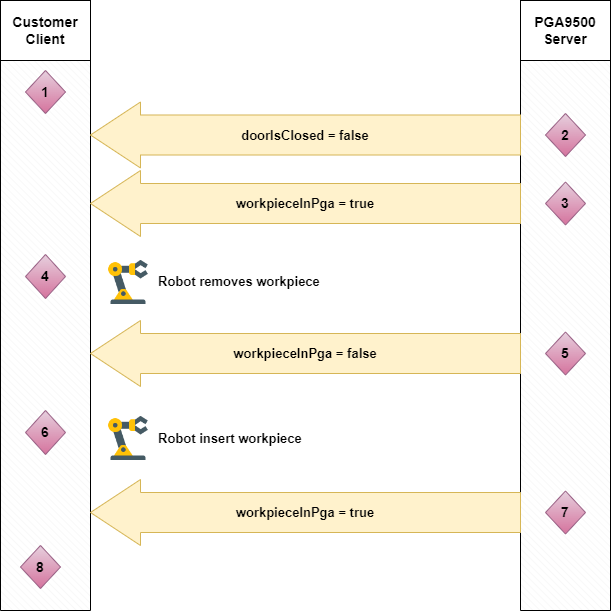

The diagram above was exported from draw.io. Its source (the exported page's mxGraphModel, read from the mxfile embedded in the PNG):
<mxGraphModel dx="1098" dy="780" grid="1" gridSize="10" guides="1" tooltips="1" connect="1" arrows="1" fold="1" page="1" pageScale="1" pageWidth="827" pageHeight="1169" math="0" shadow="0">
  <root>
    <mxCell id="Tv5ne7rvas7MTqmmDlNG-0" />
    <mxCell id="Tv5ne7rvas7MTqmmDlNG-1" parent="Tv5ne7rvas7MTqmmDlNG-0" />
    <mxCell id="Tv5ne7rvas7MTqmmDlNG-2" value="" style="verticalLabelPosition=bottom;verticalAlign=top;html=1;shape=mxgraph.basic.patternFillRect;fillStyle=diagRev;step=5;fillStrokeWidth=0.2;fillStrokeColor=#dddddd;" vertex="1" parent="Tv5ne7rvas7MTqmmDlNG-1">
      <mxGeometry x="40" y="100" width="90" height="550" as="geometry" />
    </mxCell>
    <mxCell id="Tv5ne7rvas7MTqmmDlNG-3" value="Customer &lt;br&gt;Client" style="rounded=0;whiteSpace=wrap;html=1;fontStyle=1;fontSize=14;" vertex="1" parent="Tv5ne7rvas7MTqmmDlNG-1">
      <mxGeometry x="40" y="40" width="90" height="60" as="geometry" />
    </mxCell>
    <mxCell id="Tv5ne7rvas7MTqmmDlNG-4" value="" style="verticalLabelPosition=bottom;verticalAlign=top;html=1;shape=mxgraph.basic.patternFillRect;fillStyle=diagRev;step=5;fillStrokeWidth=0.2;fillStrokeColor=#dddddd;" vertex="1" parent="Tv5ne7rvas7MTqmmDlNG-1">
      <mxGeometry x="560" y="100" width="90" height="550" as="geometry" />
    </mxCell>
    <mxCell id="Tv5ne7rvas7MTqmmDlNG-5" value="PGA9500&lt;br&gt;Server" style="rounded=0;whiteSpace=wrap;html=1;fontStyle=1;fontSize=14;" vertex="1" parent="Tv5ne7rvas7MTqmmDlNG-1">
      <mxGeometry x="560" y="40" width="90" height="60" as="geometry" />
    </mxCell>
    <mxCell id="Tv5ne7rvas7MTqmmDlNG-6" value="doorIsClosed = false" style="shape=singleArrow;whiteSpace=wrap;html=1;direction=west;arrowWidth=0.6060606060606061;arrowSize=0.11627906976744186;fillColor=#fff2cc;strokeColor=#d6b656;fontStyle=1;fontSize=13;" vertex="1" parent="Tv5ne7rvas7MTqmmDlNG-1">
      <mxGeometry x="130" y="141.5" width="430" height="66" as="geometry" />
    </mxCell>
    <mxCell id="Tv5ne7rvas7MTqmmDlNG-7" value="1" style="rhombus;whiteSpace=wrap;html=1;fontStyle=1;fontSize=14;fillColor=#e6d0de;strokeColor=#996185;gradientColor=#d5739d;" vertex="1" parent="Tv5ne7rvas7MTqmmDlNG-1">
      <mxGeometry x="65" y="110" width="40" height="43" as="geometry" />
    </mxCell>
    <mxCell id="Tv5ne7rvas7MTqmmDlNG-8" value="2" style="rhombus;whiteSpace=wrap;html=1;fontStyle=1;fontSize=14;fillColor=#e6d0de;strokeColor=#996185;gradientColor=#d5739d;" vertex="1" parent="Tv5ne7rvas7MTqmmDlNG-1">
      <mxGeometry x="585" y="153" width="40" height="43" as="geometry" />
    </mxCell>
    <mxCell id="Tv5ne7rvas7MTqmmDlNG-9" value="3" style="rhombus;whiteSpace=wrap;html=1;fontStyle=1;fontSize=14;fillColor=#e6d0de;strokeColor=#996185;gradientColor=#d5739d;" vertex="1" parent="Tv5ne7rvas7MTqmmDlNG-1">
      <mxGeometry x="585" y="221.5" width="40" height="43" as="geometry" />
    </mxCell>
    <mxCell id="Tv5ne7rvas7MTqmmDlNG-10" value="4" style="rhombus;whiteSpace=wrap;html=1;fontStyle=1;fontSize=14;fillColor=#e6d0de;strokeColor=#996185;gradientColor=#d5739d;" vertex="1" parent="Tv5ne7rvas7MTqmmDlNG-1">
      <mxGeometry x="65" y="294" width="40" height="44" as="geometry" />
    </mxCell>
    <mxCell id="Tv5ne7rvas7MTqmmDlNG-11" value="workpieceInPga = true" style="shape=singleArrow;whiteSpace=wrap;html=1;direction=west;arrowWidth=0.6060606060606061;arrowSize=0.11627906976744186;fillColor=#fff2cc;strokeColor=#d6b656;fontStyle=1;fontSize=13;" vertex="1" parent="Tv5ne7rvas7MTqmmDlNG-1">
      <mxGeometry x="130" y="210" width="430" height="66" as="geometry" />
    </mxCell>
    <mxCell id="Tv5ne7rvas7MTqmmDlNG-12" value="" style="shape=image;verticalLabelPosition=bottom;labelBackgroundColor=default;verticalAlign=top;aspect=fixed;imageAspect=0;image=data:image/png,(base64 omitted: 2372 chars);" vertex="1" parent="Tv5ne7rvas7MTqmmDlNG-1">
      <mxGeometry x="140" y="294" width="56" height="56" as="geometry" />
    </mxCell>
    <mxCell id="Tv5ne7rvas7MTqmmDlNG-13" value="workpieceInPga = false" style="shape=singleArrow;whiteSpace=wrap;html=1;direction=west;arrowWidth=0.6060606060606061;arrowSize=0.11627906976744186;fillColor=#fff2cc;strokeColor=#d6b656;fontStyle=1;fontSize=13;" vertex="1" parent="Tv5ne7rvas7MTqmmDlNG-1">
      <mxGeometry x="130" y="360" width="430" height="66" as="geometry" />
    </mxCell>
    <mxCell id="Tv5ne7rvas7MTqmmDlNG-14" value="5" style="rhombus;whiteSpace=wrap;html=1;fontStyle=1;fontSize=14;fillColor=#e6d0de;strokeColor=#996185;gradientColor=#d5739d;" vertex="1" parent="Tv5ne7rvas7MTqmmDlNG-1">
      <mxGeometry x="585" y="371.5" width="40" height="43" as="geometry" />
    </mxCell>
    <mxCell id="Tv5ne7rvas7MTqmmDlNG-15" value="6" style="rhombus;whiteSpace=wrap;html=1;fontStyle=1;fontSize=14;fillColor=#e6d0de;strokeColor=#996185;gradientColor=#d5739d;" vertex="1" parent="Tv5ne7rvas7MTqmmDlNG-1">
      <mxGeometry x="65" y="450" width="40" height="44" as="geometry" />
    </mxCell>
    <mxCell id="Tv5ne7rvas7MTqmmDlNG-16" value="" style="shape=image;verticalLabelPosition=bottom;labelBackgroundColor=default;verticalAlign=top;aspect=fixed;imageAspect=0;image=data:image/png,(base64 omitted: 2372 chars);" vertex="1" parent="Tv5ne7rvas7MTqmmDlNG-1">
      <mxGeometry x="140" y="450" width="56" height="56" as="geometry" />
    </mxCell>
    <mxCell id="Tv5ne7rvas7MTqmmDlNG-17" value="workpieceInPga = true" style="shape=singleArrow;whiteSpace=wrap;html=1;direction=west;arrowWidth=0.6060606060606061;arrowSize=0.11627906976744186;fillColor=#fff2cc;strokeColor=#d6b656;fontStyle=1;fontSize=13;" vertex="1" parent="Tv5ne7rvas7MTqmmDlNG-1">
      <mxGeometry x="130" y="519" width="430" height="66" as="geometry" />
    </mxCell>
    <mxCell id="Tv5ne7rvas7MTqmmDlNG-18" value="7" style="rhombus;whiteSpace=wrap;html=1;fontStyle=1;fontSize=14;fillColor=#e6d0de;strokeColor=#996185;gradientColor=#d5739d;" vertex="1" parent="Tv5ne7rvas7MTqmmDlNG-1">
      <mxGeometry x="585" y="530.5" width="40" height="43" as="geometry" />
    </mxCell>
    <mxCell id="Tv5ne7rvas7MTqmmDlNG-19" value="8" style="rhombus;whiteSpace=wrap;html=1;fontStyle=1;fontSize=14;fillColor=#e6d0de;strokeColor=#996185;gradientColor=#d5739d;" vertex="1" parent="Tv5ne7rvas7MTqmmDlNG-1">
      <mxGeometry x="60" y="585" width="40" height="43" as="geometry" />
    </mxCell>
    <mxCell id="Tv5ne7rvas7MTqmmDlNG-20" value="&lt;div style=&quot;text-align: center;&quot;&gt;&lt;b style=&quot;background-color: initial; font-size: 13px;&quot;&gt;Robot removes workpiece&lt;/b&gt;&lt;br&gt;&lt;/div&gt;" style="text;whiteSpace=wrap;html=1;" vertex="1" parent="Tv5ne7rvas7MTqmmDlNG-1">
      <mxGeometry x="196" y="307" width="170" height="30" as="geometry" />
    </mxCell>
    <mxCell id="Tv5ne7rvas7MTqmmDlNG-21" value="&lt;div style=&quot;text-align: center;&quot;&gt;&lt;b style=&quot;background-color: initial; font-size: 13px;&quot;&gt;Robot insert workpiece&lt;/b&gt;&lt;br&gt;&lt;/div&gt;" style="text;whiteSpace=wrap;html=1;" vertex="1" parent="Tv5ne7rvas7MTqmmDlNG-1">
      <mxGeometry x="196" y="464" width="170" height="30" as="geometry" />
    </mxCell>
  </root>
</mxGraphModel>